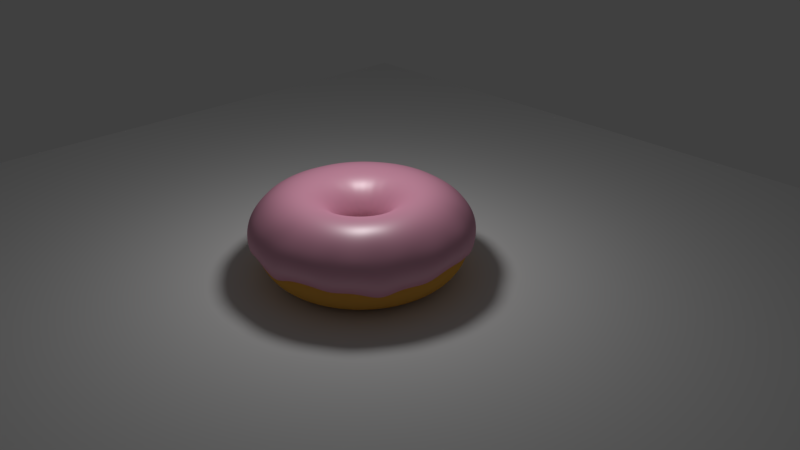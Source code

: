 # Source: donut1.blend  (saved by Blender 2.78.0; exported with 4.5.12 LTS)
import bpy
from mathutils import Matrix  # noqa: F401  (used for matrix-valued properties, if any)

bpy.ops.wm.read_factory_settings(use_empty=True)
scene = bpy.context.scene
scene.name = 'Scene'

# ---- collections
col_collection_1 = bpy.data.collections.new('Collection 1'); scene.collection.children.link(col_collection_1)

# ---- materials (node trees are filled in below, after node groups)
mat_material_001 = bpy.data.materials.new('Material.001')
mat_material_001.alpha_threshold = 0.0
mat_material_001.roughness = 0.5
mat_material_002 = bpy.data.materials.new('Material.002')
mat_material_002.alpha_threshold = 0.0
mat_material_002.roughness = 0.5

# ---- material node trees
mat_material_001.use_nodes = True; mat_material_001.node_tree.nodes.clear()
_N = mat_material_001.node_tree.nodes; _L = mat_material_001.node_tree.links
n0 = _N.new('ShaderNodeOutputMaterial'); n0.name = 'Material Output'; n0.location = (300, 300)
n1 = _N.new('ShaderNodeBsdfDiffuse'); n1.name = 'Diffuse BSDF'; n1.location = (10, 300)
n1.inputs[0].default_value = (0.8, 0.4123, 0.07411, 1.0)
n1.inputs[1].default_value = 0.412
_L.new(n1.outputs[0], n0.inputs[0])
n0.is_active_output = True
mat_material_002.use_nodes = True; mat_material_002.node_tree.nodes.clear()
_N = mat_material_002.node_tree.nodes; _L = mat_material_002.node_tree.links
n0 = _N.new('ShaderNodeOutputMaterial'); n0.name = 'Material Output'; n0.location = (435, 453)
n1 = _N.new('ShaderNodeMixShader'); n1.name = 'Mix Shader'; n1.location = (234, 458)
n1.inputs[0].default_value = 0.1374
n2 = _N.new('ShaderNodeBsdfAnisotropic'); n2.name = 'Glossy BSDF'; n2.location = (-1, 316)
n2.distribution = 'GGX'
n2.inputs[1].default_value = 0.4181
n3 = _N.new('ShaderNodeBsdfDiffuse'); n3.name = 'Diffuse BSDF'; n3.location = (0, 477)
n3.inputs[0].default_value = (0.8, 0.3413, 0.4856, 1.0)
_L.new(n2.outputs[0], n1.inputs[2])
_L.new(n3.outputs[0], n1.inputs[1])
_L.new(n1.outputs[0], n0.inputs[0])
n0.is_active_output = True

# ---- world
world_world = bpy.data.worlds.new('World'); scene.world = world_world
world_world.color = (0.05088, 0.05088, 0.05088)
world_world.use_sun_shadow = False
world_world.sun_shadow_jitter_overblur = 0.0
world_world.cycles.sampling_method = 'MANUAL'

# ---- cameras
cam_camera = bpy.data.cameras.new('Camera')
cam_camera.clip_end = 100.0
cam_camera.lens = 35.0
cam_camera.sensor_width = 32.0
cam_camera.sensor_height = 18.0
cam_camera.ortho_scale = 7.314
cam_camera.dof.focus_distance = 0.0

# ---- lights
light_lamp = bpy.data.lights.new('Lamp', 'POINT')
light_lamp.transmission_factor = 0.0
light_lamp.cutoff_distance = 30.0
light_lamp.energy = 100.0
light_lamp.shadow_buffer_clip_start = 1.001
light_lamp.shadow_soft_size = 0.318
light_lamp.shadow_maximum_resolution = 0.006
light_lamp.use_absolute_resolution = True

# ---- meshes
me_torus_001 = bpy.data.meshes.new('Torus.001')
me_torus_001.from_pydata([(1.31, -0.002892, 0.0), (1.273, -0.002892, 0.1875), (1.17, 0.002187, 0.3365), (1.008, -0.002892, 0.4527), (0.82, -0.002892, 0.49), (0.6325, -0.002892, 0.4527), (0.4735, -0.002892, 0.3465), (0.3673, -0.002892, 0.1875), (0.33, -0.002892, 6.001e-17), (0.3673, -0.002892, -0.1875), (0.4735, -0.002892, -0.3465), (0.6325, -0.002892, -0.4527), (0.82, -0.002892, -0.49), (1.008, -0.002892, -0.4527), (1.166, -0.002892, -0.3465), (1.273, -0.002892, -0.1875), (1.297, 0.1794, 0.0), (1.26, 0.1742, 0.1875), (1.155, 0.1595, 0.3465), (0.9977, 0.1373, 0.4527), (0.812, 0.1112, 0.49), (0.6263, 0.08513, 0.4527), (0.4689, 0.06301, 0.3465), (0.3637, 0.04823, 0.1875), (0.3268, 0.04303, 6.001e-17), (0.3637, 0.04823, -0.1875), (0.4689, 0.06301, -0.3465), (0.6263, 0.08513, -0.4527), (0.812, 0.1112, -0.49), (0.9977, 0.1373, -0.4527), (1.155, 0.1595, -0.3465), (1.26, 0.1742, -0.1875), (1.259, 0.3582, 0.0), (1.223, 0.3479, 0.1875), (1.121, 0.3186, 0.3465), (0.9685, 0.2748, 0.4527), (0.7882, 0.2231, 0.49), (0.608, 0.1714, 0.4527), (0.4552, 0.1276, 0.3465), (0.3531, 0.09835, 0.1875), (0.3172, 0.08807, 6.001e-17), (0.3531, 0.09835, -0.1875), (0.4552, 0.1276, -0.3465), (0.608, 0.1714, -0.4527), (0.7882, 0.2231, -0.49), (0.9685, 0.2748, -0.4527), (1.121, 0.3186, -0.3465), (1.223, 0.3479, -0.1875), (1.197, 0.5299, 0.0), (1.163, 0.5148, 0.1875), (1.066, 0.4716, 0.3465), (0.9204, 0.4069, 0.4527), (0.7491, 0.3306, 0.49), (0.5778, 0.2544, 0.4527), (0.4326, 0.1897, 0.3465), (0.3355, 0.1465, 0.1875), (0.3015, 0.1313, 6.001e-17), (0.3355, 0.1465, -0.1875), (0.4326, 0.1897, -0.3465), (0.5778, 0.2544, -0.4527), (0.7491, 0.3306, -0.49), (0.9204, 0.4069, -0.4527), (1.066, 0.4716, -0.3465), (1.163, 0.5148, -0.1875), (1.111, 0.6913, 0.0), (1.079, 0.6715, 0.1875), (0.9892, 0.6152, 0.3465), (0.8544, 0.531, 0.4527), (0.6954, 0.4316, 0.49), (0.5364, 0.3323, 0.4527), (0.4016, 0.248, 0.3465), (0.3115, 0.1917, 0.1875), (0.2799, 0.172, 6.001e-17), (0.3115, 0.1917, -0.1875), (0.4016, 0.248, -0.3465), (0.5364, 0.3323, -0.4527), (0.6954, 0.4316, -0.49), (0.8544, 0.531, -0.4527), (0.9892, 0.6152, -0.3465), (1.079, 0.6715, -0.1875), (1.004, 0.8392, 0.0), (0.9749, 0.8152, 0.1875), (0.8896, 0.7494, 0.351), (0.7718, 0.6447, 0.4527), (0.6282, 0.5242, 0.49), (0.4845, 0.4037, 0.4527), (0.3627, 0.3015, 0.3465), (0.2814, 0.2332, 0.1875), (0.2528, 0.2092, 6.001e-17), (0.2814, 0.2332, -0.1875), (0.3627, 0.3015, -0.3465), (0.4845, 0.4037, -0.4527), (0.6282, 0.5242, -0.49), (0.7718, 0.6447, -0.4527), (0.8936, 0.7469, -0.3465), (0.9749, 0.8152, -0.1875), (0.8766, 0.9706, 0.0), (0.8516, 0.9429, 0.1875), (0.7805, 0.864, 0.3465), (0.6742, 0.7458, 0.4527), (0.5487, 0.6065, 0.49), (0.4232, 0.4671, 0.4527), (0.3168, 0.349, 0.3465), (0.2458, 0.2701, 0.1875), (0.2208, 0.2423, 6.001e-17), (0.2458, 0.2701, -0.1875), (0.3168, 0.349, -0.3465), (0.4232, 0.4671, -0.4527), (0.5487, 0.6065, -0.49), (0.6742, 0.7458, -0.4527), (0.7805, 0.864, -0.3465), (0.8516, 0.9429, -0.1875), (0.7325, 1.083, 0.0), (0.7117, 1.052, 0.1875), (0.6523, 0.9642, 0.3465), (0.5634, 0.8324, 0.4527), (0.4585, 0.6769, 0.49), (0.3537, 0.5215, 0.4527), (0.2648, 0.3897, 0.3465), (0.2054, 0.3016, 0.1875), (0.1845, 0.2707, 6.001e-17), (0.2054, 0.3016, -0.1875), (0.2648, 0.3897, -0.3465), (0.3537, 0.5215, -0.4527), (0.4585, 0.6769, -0.49), (0.5634, 0.8324, -0.4527), (0.6523, 0.9642, -0.3465), (0.7117, 1.052, -0.1875), (0.5743, 1.175, 0.0), (0.5579, 1.141, 0.1875), (0.5114, 1.046, 0.3465), (0.4417, 0.9027, 0.4527), (0.3595, 0.7341, 0.49), (0.2773, 0.5656, 0.4527), (0.2076, 0.4227, 0.3465), (0.161, 0.3272, 0.1875), (0.1447, 0.2937, 6.001e-17), (0.161, 0.3272, -0.1875), (0.2076, 0.4227, -0.3465), (0.2773, 0.5656, -0.4527), (0.3595, 0.7341, -0.49), (0.4417, 0.9027, -0.4527), (0.5114, 1.046, -0.3465), (0.5579, 1.141, -0.1875), (0.4048, 1.243, 0.0), (0.3933, 1.208, 0.1875), (0.3605, 1.106, 0.3465), (0.3113, 0.9553, 0.4527), (0.2534, 0.777, 0.49), (0.1954, 0.5986, 0.4527), (0.1463, 0.4474, 0.3465), (0.1135, 0.3464, 0.1875), (0.102, 0.311, 6.001e-17), (0.1135, 0.3464, -0.1875), (0.1463, 0.4474, -0.3465), (0.1954, 0.5986, -0.4527), (0.2534, 0.777, -0.49), (0.3113, 0.9553, -0.4527), (0.3605, 1.106, -0.3465), (0.3933, 1.208, -0.1875), (0.2275, 1.287, 0.0), (0.221, 1.25, 0.1875), (0.2026, 1.146, 0.3465), (0.175, 0.9893, 0.4527), (0.1424, 0.8046, 0.49), (0.1098, 0.62, 0.4527), (0.08223, 0.4634, 0.3465), (0.06378, 0.3588, 0.1875), (0.0573, 0.3221, 6.001e-17), (0.06378, 0.3588, -0.1875), (0.08223, 0.4634, -0.3465), (0.1098, 0.62, -0.4527), (0.1424, 0.8046, -0.49), (0.175, 0.9893, -0.4527), (0.2026, 1.146, -0.3465), (0.221, 1.25, -0.1875), (0.04572, 1.306, 0.0), (0.04442, 1.269, 0.1875), (0.04071, 1.163, 0.3465), (0.03516, 1.004, 0.4527), (0.02862, 0.8166, 0.49), (0.02207, 0.6292, 0.4527), (0.01653, 0.4703, 0.3465), (0.01282, 0.3642, 0.1875), (0.01152, 0.3269, 6.001e-17), (0.01282, 0.3642, -0.1875), (0.01653, 0.4703, -0.3465), (0.02207, 0.6292, -0.4527), (0.02862, 0.8166, -0.49), (0.03516, 1.004, -0.4527), (0.04071, 1.163, -0.3465), (0.04442, 1.269, -0.1875), (-0.1369, 1.3, 0.0), (-0.133, 1.263, 0.1875), (-0.1219, 1.157, 0.3465), (-0.1053, 0.9991, 0.4527), (-0.08571, 0.8126, 0.49), (-0.06611, 0.6261, 0.4527), (-0.0495, 0.468, 0.3465), (-0.03839, 0.3624, 0.1875), (-0.03449, 0.3253, 6.001e-17), (-0.03839, 0.3624, -0.1875), (-0.0495, 0.468, -0.3465), (-0.06611, 0.6261, -0.4527), (-0.08571, 0.8126, -0.49), (-0.1053, 0.9991, -0.4527), (-0.1219, 1.157, -0.3465), (-0.133, 1.263, -0.1875), (-0.3169, 1.268, 0.0), (-0.3079, 1.232, 0.1875), (-0.2822, 1.129, 0.3465), (-0.2437, 0.9747, 0.4527), (-0.1984, 0.7928, 0.49), (-0.153, 0.6108, 0.4527), (-0.1146, 0.4566, 0.3465), (-0.08886, 0.3535, 0.1875), (-0.07983, 0.3173, 6.001e-17), (-0.08886, 0.3535, -0.1875), (-0.1146, 0.4566, -0.3465), (-0.153, 0.6108, -0.4527), (-0.1984, 0.7928, -0.49), (-0.2437, 0.9747, -0.4527), (-0.2822, 1.129, -0.3465), (-0.3079, 1.232, -0.1875), (-0.4907, 1.212, 0.0), (-0.4768, 1.177, 0.1875), (-0.437, 1.079, 0.3465), (-0.3774, 0.9313, 0.4527), (-0.3072, 0.7574, 0.49), (-0.2369, 0.5835, 0.4527), (-0.1774, 0.4361, 0.3465), (-0.1376, 0.3377, 0.1875), (-0.1236, 0.3031, 6.001e-17), (-0.1376, 0.3377, -0.1875), (-0.1774, 0.4361, -0.3465), (-0.2369, 0.5835, -0.4527), (-0.3072, 0.7574, -0.49), (-0.3774, 0.9313, -0.4527), (-0.437, 1.079, -0.3465), (-0.4768, 1.177, -0.1875), (-0.655, 1.132, 0.0), (-0.6364, 1.099, 0.1875), (-0.5832, 1.007, 0.3465), (-0.5038, 0.8696, 0.4527), (-0.41, 0.7072, 0.49), (-0.3162, 0.5449, 0.4527), (-0.2368, 0.4072, 0.3465), (-0.1836, 0.3152, 0.1875), (-0.165, 0.2829, 6.001e-17), (-0.1836, 0.3152, -0.1875), (-0.2368, 0.4072, -0.3465), (-0.3162, 0.5449, -0.4527), (-0.41, 0.7072, -0.49), (-0.5038, 0.8696, -0.4527), (-0.5832, 1.007, -0.3465), (-0.6364, 1.099, -0.1875), (-0.8065, 1.029, 0.0), (-0.7836, 1.0, 0.1875), (-0.7182, 0.9163, 0.3465), (-0.6203, 0.791, 0.4527), (-0.5048, 0.6433, 0.49), (-0.3894, 0.4955, 0.4527), (-0.2915, 0.3702, 0.3465), (-0.2261, 0.2865, 0.1875), (-0.2032, 0.2572, 6.001e-17), (-0.2261, 0.2865, -0.1875), (-0.2915, 0.3702, -0.3465), (-0.3894, 0.4955, -0.4527), (-0.5048, 0.6433, -0.49), (-0.6203, 0.791, -0.4527), (-0.7182, 0.9163, -0.3465), (-0.7836, 1.0, -0.1875), (-0.9423, 0.9071, 0.0), (-0.9155, 0.8812, 0.1875), (-0.8391, 0.8074, 0.3465), (-0.7247, 0.697, 0.4527), (-0.5899, 0.5667, 0.49), (-0.455, 0.4365, 0.4527), (-0.3406, 0.326, 0.3465), (-0.2642, 0.2523, 0.1875), (-0.2374, 0.2263, 6.001e-17), (-0.2642, 0.2523, -0.1875), (-0.3406, 0.326, -0.3465), (-0.455, 0.4365, -0.4527), (-0.5899, 0.5667, -0.49), (-0.7247, 0.697, -0.4527), (-0.8391, 0.8074, -0.3465), (-0.9155, 0.8812, -0.1875), (-1.06, 0.7671, 0.0), (-1.03, 0.7452, 0.1875), (-0.9437, 0.6827, 0.3465), (-0.8151, 0.5893, 0.4527), (-0.6634, 0.4791, 0.49), (-0.5117, 0.3689, 0.4527), (-0.3831, 0.2754, 0.3465), (-0.2972, 0.213, 0.1875), (-0.267, 0.1911, 6.001e-17), (-0.2972, 0.213, -0.1875), (-0.3831, 0.2754, -0.3465), (-0.5117, 0.3689, -0.4527), (-0.6634, 0.4791, -0.49), (-0.8151, 0.5893, -0.4527), (-0.9437, 0.6827, -0.3465), (-1.03, 0.7452, -0.1875), (-1.157, 0.6121, 0.0), (-1.124, 0.5946, 0.1875), (-1.03, 0.5447, 0.3465), (-0.8896, 0.4701, 0.4527), (-0.724, 0.3821, 0.49), (-0.5585, 0.294, 0.4527), (-0.4181, 0.2194, 0.3465), (-0.3243, 0.1695, 0.1875), (-0.2914, 0.152, 6.001e-17), (-0.3243, 0.1695, -0.1875), (-0.4181, 0.2194, -0.3465), (-0.5585, 0.294, -0.4527), (-0.724, 0.3821, -0.49), (-0.8896, 0.4701, -0.4527), (-1.03, 0.5447, -0.3465), (-1.124, 0.5946, -0.1875), (-1.231, 0.4452, 0.0), (-1.196, 0.4324, 0.1875), (-1.096, 0.3961, 0.3465), (-0.9468, 0.3417, 0.4527), (-0.7705, 0.2776, 0.49), (-0.5943, 0.2134, 0.4527), (-0.445, 0.1591, 0.3465), (-0.3451, 0.1227, 0.1875), (-0.3101, 0.11, 6.001e-17), (-0.3451, 0.1227, -0.1875), (-0.445, 0.1591, -0.3465), (-0.5943, 0.2134, -0.4527), (-0.7705, 0.2776, -0.49), (-0.9468, 0.3417, -0.4527), (-1.096, 0.3961, -0.3465), (-1.196, 0.4324, -0.1875), (-1.281, 0.2695, 0.0), (-1.245, 0.2617, 0.1875), (-1.141, 0.2396, 0.3465), (-0.9855, 0.2066, 0.4527), (-0.8021, 0.1676, 0.49), (-0.6187, 0.1286, 0.4527), (-0.4632, 0.09556, 0.3465), (-0.3593, 0.07347, 0.1875), (-0.3228, 0.06572, 6.001e-17), (-0.3593, 0.07347, -0.1875), (-0.4632, 0.09556, -0.3465), (-0.6187, 0.1286, -0.4527), (-0.8021, 0.1676, -0.49), (-0.9855, 0.2066, -0.4527), (-1.141, 0.2396, -0.3465), (-1.245, 0.2617, -0.1875), (-1.307, 0.08849, 0.0), (-1.27, 0.08589, 0.1875), (-1.164, 0.07848, 0.3465), (-1.005, 0.06739, 0.4527), (-0.818, 0.05431, 0.49), (-0.6309, 0.04123, 0.4527), (-0.4724, 0.03014, 0.3465), (-0.3664, 0.02273, 0.1875), (-0.3292, 0.02013, 6.001e-17), (-0.3664, 0.02273, -0.1875), (-0.4724, 0.03014, -0.3465), (-0.6309, 0.04123, -0.4527), (-0.818, 0.05431, -0.49), (-1.005, 0.06739, -0.4527), (-1.164, 0.07848, -0.3465), (-1.27, 0.08589, -0.1875), (-1.307, -0.09427, 0.0), (-1.27, -0.09167, 0.1875), (-1.164, -0.08426, 0.3465), (-1.005, -0.07317, 0.4527), (-0.818, -0.06009, 0.49), (-0.6309, -0.04701, 0.4527), (-0.4724, -0.03592, 0.3465), (-0.3664, -0.02851, 0.1875), (-0.3292, -0.02591, 6.001e-17), (-0.3664, -0.02851, -0.1875), (-0.4724, -0.03592, -0.3465), (-0.6309, -0.04701, -0.4527), (-0.818, -0.06009, -0.49), (-1.005, -0.07317, -0.4527), (-1.164, -0.08426, -0.3465), (-1.27, -0.09167, -0.1875), (-1.281, -0.2753, 0.0), (-1.245, -0.2675, 0.1875), (-1.141, -0.2454, 0.3465), (-0.9855, -0.2124, 0.4527), (-0.8021, -0.1734, 0.49), (-0.6187, -0.1344, 0.4527), (-0.4632, -0.1013, 0.3465), (-0.3593, -0.07926, 0.1875), (-0.3228, -0.0715, 6.001e-17), (-0.3593, -0.07926, -0.1875), (-0.4632, -0.1013, -0.3465), (-0.6187, -0.1344, -0.4527), (-0.8021, -0.1734, -0.49), (-0.9855, -0.2124, -0.4527), (-1.141, -0.2454, -0.3465), (-1.245, -0.2675, -0.1875), (-1.231, -0.4509, 0.0), (-1.196, -0.4382, 0.1875), (-1.096, -0.4019, 0.3465), (-0.9468, -0.3475, 0.4527), (-0.7705, -0.2833, 0.49), (-0.5943, -0.2192, 0.4527), (-0.445, -0.1648, 0.3465), (-0.3451, -0.1285, 0.1875), (-0.3101, -0.1158, 6.001e-17), (-0.3451, -0.1285, -0.1875), (-0.445, -0.1648, -0.3465), (-0.5943, -0.2192, -0.4527), (-0.7705, -0.2833, -0.49), (-0.9468, -0.3475, -0.4527), (-1.096, -0.4019, -0.3465), (-1.196, -0.4382, -0.1875), (-1.157, -0.6179, 0.0), (-1.124, -0.6004, 0.1875), (-1.03, -0.5505, 0.3465), (-0.8896, -0.4759, 0.4527), (-0.724, -0.3879, 0.49), (-0.5585, -0.2998, 0.4527), (-0.4181, -0.2252, 0.3465), (-0.3243, -0.1753, 0.1875), (-0.2914, -0.1578, 6.001e-17), (-0.3243, -0.1753, -0.1875), (-0.4181, -0.2252, -0.3465), (-0.5585, -0.2998, -0.4527), (-0.724, -0.3879, -0.49), (-0.8896, -0.4759, -0.4527), (-1.03, -0.5505, -0.3465), (-1.124, -0.6004, -0.1875), (-1.06, -0.7729, 0.0), (-1.03, -0.751, 0.1875), (-0.9437, -0.6885, 0.3465), (-0.8151, -0.5951, 0.4527), (-0.6634, -0.4849, 0.49), (-0.5117, -0.3747, 0.4527), (-0.3831, -0.2812, 0.3465), (-0.2972, -0.2188, 0.1875), (-0.267, -0.1969, 6.001e-17), (-0.2972, -0.2188, -0.1875), (-0.3831, -0.2812, -0.3465), (-0.5117, -0.3747, -0.4527), (-0.6634, -0.4849, -0.49), (-0.8151, -0.5951, -0.4527), (-0.9437, -0.6885, -0.3465), (-1.03, -0.751, -0.1875), (-0.9423, -0.9129, 0.0), (-0.9155, -0.887, 0.1875), (-0.8391, -0.8132, 0.3465), (-0.7247, -0.7028, 0.4527), (-0.5899, -0.5725, 0.49), (-0.455, -0.4423, 0.4527), (-0.3406, -0.3318, 0.3465), (-0.2642, -0.258, 0.1875), (-0.2374, -0.2321, 6.001e-17), (-0.2642, -0.258, -0.1875), (-0.3406, -0.3318, -0.3465), (-0.455, -0.4423, -0.4527), (-0.5899, -0.5725, -0.49), (-0.7247, -0.7028, -0.4527), (-0.8391, -0.8132, -0.3465), (-0.9155, -0.887, -0.1875), (-0.8065, -1.035, 0.0), (-0.7836, -1.006, 0.1875), (-0.7182, -0.9221, 0.3465), (-0.6203, -0.7968, 0.4527), (-0.5048, -0.6491, 0.49), (-0.3894, -0.5013, 0.4527), (-0.2915, -0.376, 0.3465), (-0.2261, -0.2923, 0.1875), (-0.2032, -0.2629, 6.001e-17), (-0.2261, -0.2923, -0.1875), (-0.2915, -0.376, -0.3465), (-0.3894, -0.5013, -0.4527), (-0.5048, -0.6491, -0.49), (-0.6203, -0.7968, -0.4527), (-0.7182, -0.9221, -0.3465), (-0.7836, -1.006, -0.1875), (-0.655, -1.137, 0.0), (-0.6364, -1.105, 0.1875), (-0.5832, -1.013, 0.3465), (-0.5038, -0.8754, 0.4527), (-0.41, -0.713, 0.49), (-0.3162, -0.5506, 0.4527), (-0.2368, -0.413, 0.3465), (-0.1836, -0.321, 0.1875), (-0.165, -0.2887, 6.001e-17), (-0.1836, -0.321, -0.1875), (-0.2368, -0.413, -0.3465), (-0.3162, -0.5506, -0.4527), (-0.41, -0.713, -0.49), (-0.5038, -0.8754, -0.4527), (-0.5832, -1.013, -0.3465), (-0.6364, -1.105, -0.1875), (-0.4907, -1.218, 0.0), (-0.4768, -1.183, 0.1875), (-0.437, -1.084, 0.3465), (-0.3774, -0.937, 0.4527), (-0.3072, -0.7632, 0.49), (-0.2369, -0.5893, 0.4527), (-0.1774, -0.4419, 0.3465), (-0.1376, -0.3434, 0.1875), (-0.1236, -0.3089, 6.001e-17), (-0.1376, -0.3434, -0.1875), (-0.1774, -0.4419, -0.3465), (-0.2369, -0.5893, -0.4527), (-0.3072, -0.7632, -0.49), (-0.3774, -0.937, -0.4527), (-0.437, -1.084, -0.3465), (-0.4768, -1.183, -0.1875), (-0.3169, -1.274, 0.0), (-0.3079, -1.238, 0.1875), (-0.2822, -1.135, 0.3465), (-0.2437, -0.9805, 0.4527), (-0.1984, -0.7985, 0.49), (-0.153, -0.6166, 0.4527), (-0.1146, -0.4623, 0.3465), (-0.08886, -0.3593, 0.1875), (-0.07983, -0.3231, 6.001e-17), (-0.08886, -0.3593, -0.1875), (-0.1146, -0.4623, -0.3465), (-0.153, -0.6166, -0.4527), (-0.1984, -0.7985, -0.49), (-0.2437, -0.9805, -0.4527), (-0.2822, -1.135, -0.3465), (-0.3079, -1.238, -0.1875), (-0.1369, -1.306, 0.0), (-0.133, -1.269, 0.1875), (-0.1219, -1.163, 0.3465), (-0.1053, -1.005, 0.4527), (-0.08571, -0.8184, 0.49), (-0.06611, -0.6319, 0.4527), (-0.0495, -0.4738, 0.3465), (-0.03839, -0.3682, 0.1875), (-0.03449, -0.3311, 6.001e-17), (-0.03839, -0.3682, -0.1875), (-0.0495, -0.4738, -0.3465), (-0.06611, -0.6319, -0.4527), (-0.08571, -0.8184, -0.49), (-0.1053, -1.005, -0.4527), (-0.1219, -1.163, -0.3465), (-0.133, -1.269, -0.1875), (0.04572, -1.312, 0.0), (0.04442, -1.275, 0.1875), (0.04071, -1.169, 0.3465), (0.03516, -1.01, 0.4527), (0.02862, -0.8224, 0.49), (0.02207, -0.635, 0.4527), (0.01653, -0.4761, 0.3465), (0.01282, -0.37, 0.1875), (0.01152, -0.3327, 6.001e-17), (0.01282, -0.37, -0.1875), (0.01653, -0.4761, -0.3465), (0.02207, -0.635, -0.4527), (0.02862, -0.8224, -0.49), (0.03516, -1.01, -0.4527), (0.04071, -1.169, -0.3465), (0.04442, -1.275, -0.1875), (0.2275, -1.293, 0.0), (0.221, -1.256, 0.1875), (0.2026, -1.152, 0.3465), (0.175, -0.9951, 0.4527), (0.1424, -0.8104, 0.49), (0.1098, -0.6258, 0.4527), (0.08223, -0.4692, 0.3465), (0.06378, -0.3646, 0.1875), (0.0573, -0.3279, 6.001e-17), (0.06378, -0.3646, -0.1875), (0.08223, -0.4692, -0.3465), (0.1098, -0.6258, -0.4527), (0.1424, -0.8104, -0.49), (0.175, -0.9951, -0.4527), (0.2026, -1.152, -0.3465), (0.221, -1.256, -0.1875), (0.4048, -1.249, 0.0), (0.3933, -1.213, 0.1875), (0.3605, -1.112, 0.3465), (0.3113, -0.9611, 0.4527), (0.2534, -0.7828, 0.49), (0.1954, -0.6044, 0.4527), (0.1463, -0.4532, 0.3465), (0.1135, -0.3522, 0.1875), (0.102, -0.3167, 6.001e-17), (0.1135, -0.3522, -0.1875), (0.1463, -0.4532, -0.3465), (0.1954, -0.6044, -0.4527), (0.2534, -0.7828, -0.49), (0.3113, -0.9611, -0.4527), (0.3605, -1.112, -0.3465), (0.3933, -1.213, -0.1875), (0.5743, -1.18, 0.0), (0.5579, -1.147, 0.1875), (0.5114, -1.051, 0.3465), (0.4417, -0.9084, 0.4527), (0.3595, -0.7399, 0.49), (0.2773, -0.5714, 0.4527), (0.2076, -0.4285, 0.3465), (0.161, -0.333, 0.1875), (0.1447, -0.2995, 6.001e-17), (0.161, -0.333, -0.1875), (0.2076, -0.4285, -0.3465), (0.2773, -0.5714, -0.4527), (0.3595, -0.7399, -0.49), (0.4417, -0.9084, -0.4527), (0.5114, -1.051, -0.3465), (0.5579, -1.147, -0.1875), (0.7325, -1.089, 0.0), (0.7117, -1.058, 0.1875), (0.6523, -0.97, 0.3465), (0.5634, -0.8382, 0.4527), (0.4585, -0.6827, 0.49), (0.3537, -0.5272, 0.4527), (0.2648, -0.3955, 0.3465), (0.2054, -0.3074, 0.1875), (0.1845, -0.2765, 6.001e-17), (0.2054, -0.3074, -0.1875), (0.2648, -0.3955, -0.3465), (0.3537, -0.5272, -0.4527), (0.4585, -0.6827, -0.49), (0.5634, -0.8382, -0.4527), (0.6523, -0.97, -0.3465), (0.7117, -1.058, -0.1875), (0.8766, -0.9764, 0.0), (0.8516, -0.9487, 0.1875), (0.7805, -0.8698, 0.3465), (0.6742, -0.7516, 0.4527), (0.5487, -0.6123, 0.49), (0.4232, -0.4729, 0.4527), (0.3168, -0.3548, 0.3465), (0.2458, -0.2758, 0.1875), (0.2208, -0.2481, 6.001e-17), (0.2458, -0.2758, -0.1875), (0.3168, -0.3548, -0.3465), (0.4232, -0.4729, -0.4527), (0.5487, -0.6123, -0.49), (0.6742, -0.7516, -0.4527), (0.7805, -0.8698, -0.3465), (0.8516, -0.9487, -0.1875), (1.004, -0.8449, 0.0), (0.9749, -0.821, 0.1875), (0.8936, -0.7527, 0.3465), (0.7718, -0.6505, 0.4527), (0.6282, -0.53, 0.49), (0.4845, -0.4094, 0.4527), (0.3627, -0.3073, 0.3465), (0.2814, -0.239, 0.1875), (0.2528, -0.215, 6.001e-17), (0.2814, -0.239, -0.1875), (0.3627, -0.3073, -0.3465), (0.4845, -0.4094, -0.4527), (0.6282, -0.53, -0.49), (0.7718, -0.6505, -0.4527), (0.8936, -0.7527, -0.3465), (0.9749, -0.821, -0.1875), (1.111, -0.6971, 0.0), (1.079, -0.6773, 0.1875), (0.9892, -0.621, 0.3465), (0.8544, -0.5368, 0.4527), (0.6954, -0.4374, 0.49), (0.5364, -0.3381, 0.4527), (0.4016, -0.2538, 0.3465), (0.3115, -0.1975, 0.1875), (0.2799, -0.1778, 6.001e-17), (0.3115, -0.1975, -0.1875), (0.4016, -0.2538, -0.3465), (0.5364, -0.3381, -0.4527), (0.6954, -0.4374, -0.49), (0.8544, -0.5368, -0.4527), (0.9892, -0.621, -0.3465), (1.079, -0.6773, -0.1875), (1.197, -0.5357, 0.0), (1.163, -0.5205, 0.1875), (1.066, -0.4773, 0.3465), (0.9204, -0.4127, 0.4527), (0.7491, -0.3364, 0.49), (0.5778, -0.2601, 0.4527), (0.4326, -0.1955, 0.3465), (0.3355, -0.1523, 0.1875), (0.3015, -0.1371, 6.001e-17), (0.3355, -0.1523, -0.1875), (0.4326, -0.1955, -0.3465), (0.5778, -0.2601, -0.4527), (0.7491, -0.3364, -0.49), (0.9204, -0.4127, -0.4527), (1.066, -0.4773, -0.3465), (1.163, -0.5205, -0.1875), (1.259, -0.364, 0.0), (1.223, -0.3537, 0.1875), (1.121, -0.3244, 0.3465), (0.9685, -0.2806, 0.4527), (0.7882, -0.2289, 0.49), (0.608, -0.1772, 0.4527), (0.4552, -0.1334, 0.3465), (0.3531, -0.1041, 0.1875), (0.3172, -0.09385, 6.001e-17), (0.3531, -0.1041, -0.1875), (0.4552, -0.1334, -0.3465), (0.608, -0.1772, -0.4527), (0.7882, -0.2289, -0.49), (0.9685, -0.2806, -0.4527), (1.121, -0.3244, -0.3465), (1.223, -0.3537, -0.1875), (1.297, -0.1852, 0.0), (1.26, -0.18, 0.1875), (1.155, -0.1652, 0.3465), (0.9977, -0.1431, 0.4527), (0.812, -0.117, 0.49), (0.6263, -0.09092, 0.4527), (0.4689, -0.06879, 0.3465), (0.3637, -0.05401, 0.1875), (0.3268, -0.04882, 6.001e-17), (0.3637, -0.05401, -0.1875), (0.4689, -0.06879, -0.3465), (0.6263, -0.09092, -0.4527), (0.812, -0.117, -0.49), (0.9977, -0.1431, -0.4527), (1.155, -0.1652, -0.3465), (1.26, -0.18, -0.1875)], [], [(0, 16, 17, 1), (1, 17, 18, 2), (2, 18, 19, 3), (3, 19, 20, 4), (4, 20, 21, 5), (5, 21, 22, 6), (6, 22, 23, 7), (7, 23, 24, 8), (8, 24, 25, 9), (9, 25, 26, 10), (10, 26, 27, 11), (11, 27, 28, 12), (12, 28, 29, 13), (13, 29, 30, 14), (14, 30, 31, 15), (0, 15, 31, 16), (16, 32, 33, 17), (17, 33, 34, 18), (18, 34, 35, 19), (19, 35, 36, 20), (20, 36, 37, 21), (21, 37, 38, 22), (22, 38, 39, 23), (23, 39, 40, 24), (24, 40, 41, 25), (25, 41, 42, 26), (26, 42, 43, 27), (27, 43, 44, 28), (28, 44, 45, 29), (29, 45, 46, 30), (30, 46, 47, 31), (31, 47, 32, 16), (32, 48, 49, 33), (33, 49, 50, 34), (34, 50, 51, 35), (35, 51, 52, 36), (36, 52, 53, 37), (37, 53, 54, 38), (38, 54, 55, 39), (39, 55, 56, 40), (40, 56, 57, 41), (41, 57, 58, 42), (42, 58, 59, 43), (43, 59, 60, 44), (44, 60, 61, 45), (45, 61, 62, 46), (46, 62, 63, 47), (47, 63, 48, 32), (48, 64, 65, 49), (49, 65, 66, 50), (50, 66, 67, 51), (51, 67, 68, 52), (52, 68, 69, 53), (53, 69, 70, 54), (54, 70, 71, 55), (55, 71, 72, 56), (56, 72, 73, 57), (57, 73, 74, 58), (58, 74, 75, 59), (59, 75, 76, 60), (60, 76, 77, 61), (61, 77, 78, 62), (62, 78, 79, 63), (63, 79, 64, 48), (64, 80, 81, 65), (65, 81, 82, 66), (66, 82, 83, 67), (67, 83, 84, 68), (68, 84, 85, 69), (69, 85, 86, 70), (70, 86, 87, 71), (71, 87, 88, 72), (72, 88, 89, 73), (73, 89, 90, 74), (74, 90, 91, 75), (75, 91, 92, 76), (76, 92, 93, 77), (77, 93, 94, 78), (78, 94, 95, 79), (79, 95, 80, 64), (80, 96, 97, 81), (81, 97, 98, 82), (82, 98, 99, 83), (83, 99, 100, 84), (84, 100, 101, 85), (85, 101, 102, 86), (86, 102, 103, 87), (87, 103, 104, 88), (88, 104, 105, 89), (89, 105, 106, 90), (90, 106, 107, 91), (91, 107, 108, 92), (92, 108, 109, 93), (93, 109, 110, 94), (94, 110, 111, 95), (95, 111, 96, 80), (96, 112, 113, 97), (97, 113, 114, 98), (98, 114, 115, 99), (99, 115, 116, 100), (100, 116, 117, 101), (101, 117, 118, 102), (102, 118, 119, 103), (103, 119, 120, 104), (104, 120, 121, 105), (105, 121, 122, 106), (106, 122, 123, 107), (107, 123, 124, 108), (108, 124, 125, 109), (109, 125, 126, 110), (110, 126, 127, 111), (111, 127, 112, 96), (112, 128, 129, 113), (113, 129, 130, 114), (114, 130, 131, 115), (115, 131, 132, 116), (116, 132, 133, 117), (117, 133, 134, 118), (118, 134, 135, 119), (119, 135, 136, 120), (120, 136, 137, 121), (121, 137, 138, 122), (122, 138, 139, 123), (123, 139, 140, 124), (124, 140, 141, 125), (125, 141, 142, 126), (126, 142, 143, 127), (127, 143, 128, 112), (128, 144, 145, 129), (129, 145, 146, 130), (130, 146, 147, 131), (131, 147, 148, 132), (132, 148, 149, 133), (133, 149, 150, 134), (134, 150, 151, 135), (135, 151, 152, 136), (136, 152, 153, 137), (137, 153, 154, 138), (138, 154, 155, 139), (139, 155, 156, 140), (140, 156, 157, 141), (141, 157, 158, 142), (142, 158, 159, 143), (143, 159, 144, 128), (144, 160, 161, 145), (145, 161, 162, 146), (146, 162, 163, 147), (147, 163, 164, 148), (148, 164, 165, 149), (149, 165, 166, 150), (150, 166, 167, 151), (151, 167, 168, 152), (152, 168, 169, 153), (153, 169, 170, 154), (154, 170, 171, 155), (155, 171, 172, 156), (156, 172, 173, 157), (157, 173, 174, 158), (158, 174, 175, 159), (159, 175, 160, 144), (160, 176, 177, 161), (161, 177, 178, 162), (162, 178, 179, 163), (163, 179, 180, 164), (164, 180, 181, 165), (165, 181, 182, 166), (166, 182, 183, 167), (167, 183, 184, 168), (168, 184, 185, 169), (169, 185, 186, 170), (170, 186, 187, 171), (171, 187, 188, 172), (172, 188, 189, 173), (173, 189, 190, 174), (174, 190, 191, 175), (175, 191, 176, 160), (176, 192, 193, 177), (177, 193, 194, 178), (178, 194, 195, 179), (179, 195, 196, 180), (180, 196, 197, 181), (181, 197, 198, 182), (182, 198, 199, 183), (183, 199, 200, 184), (184, 200, 201, 185), (185, 201, 202, 186), (186, 202, 203, 187), (187, 203, 204, 188), (188, 204, 205, 189), (189, 205, 206, 190), (190, 206, 207, 191), (191, 207, 192, 176), (192, 208, 209, 193), (193, 209, 210, 194), (194, 210, 211, 195), (195, 211, 212, 196), (196, 212, 213, 197), (197, 213, 214, 198), (198, 214, 215, 199), (199, 215, 216, 200), (200, 216, 217, 201), (201, 217, 218, 202), (202, 218, 219, 203), (203, 219, 220, 204), (204, 220, 221, 205), (205, 221, 222, 206), (206, 222, 223, 207), (207, 223, 208, 192), (208, 224, 225, 209), (209, 225, 226, 210), (210, 226, 227, 211), (211, 227, 228, 212), (212, 228, 229, 213), (213, 229, 230, 214), (214, 230, 231, 215), (215, 231, 232, 216), (216, 232, 233, 217), (217, 233, 234, 218), (218, 234, 235, 219), (219, 235, 236, 220), (220, 236, 237, 221), (221, 237, 238, 222), (222, 238, 239, 223), (223, 239, 224, 208), (224, 240, 241, 225), (225, 241, 242, 226), (226, 242, 243, 227), (227, 243, 244, 228), (228, 244, 245, 229), (229, 245, 246, 230), (230, 246, 247, 231), (231, 247, 248, 232), (232, 248, 249, 233), (233, 249, 250, 234), (234, 250, 251, 235), (235, 251, 252, 236), (236, 252, 253, 237), (237, 253, 254, 238), (238, 254, 255, 239), (239, 255, 240, 224), (240, 256, 257, 241), (241, 257, 258, 242), (242, 258, 259, 243), (243, 259, 260, 244), (244, 260, 261, 245), (245, 261, 262, 246), (246, 262, 263, 247), (247, 263, 264, 248), (248, 264, 265, 249), (249, 265, 266, 250), (250, 266, 267, 251), (251, 267, 268, 252), (252, 268, 269, 253), (253, 269, 270, 254), (254, 270, 271, 255), (255, 271, 256, 240), (256, 272, 273, 257), (257, 273, 274, 258), (258, 274, 275, 259), (259, 275, 276, 260), (260, 276, 277, 261), (261, 277, 278, 262), (262, 278, 279, 263), (263, 279, 280, 264), (264, 280, 281, 265), (265, 281, 282, 266), (266, 282, 283, 267), (267, 283, 284, 268), (268, 284, 285, 269), (269, 285, 286, 270), (270, 286, 287, 271), (271, 287, 272, 256), (272, 288, 289, 273), (273, 289, 290, 274), (274, 290, 291, 275), (275, 291, 292, 276), (276, 292, 293, 277), (277, 293, 294, 278), (278, 294, 295, 279), (279, 295, 296, 280), (280, 296, 297, 281), (281, 297, 298, 282), (282, 298, 299, 283), (283, 299, 300, 284), (284, 300, 301, 285), (285, 301, 302, 286), (286, 302, 303, 287), (287, 303, 288, 272), (288, 304, 305, 289), (289, 305, 306, 290), (290, 306, 307, 291), (291, 307, 308, 292), (292, 308, 309, 293), (293, 309, 310, 294), (294, 310, 311, 295), (295, 311, 312, 296), (296, 312, 313, 297), (297, 313, 314, 298), (298, 314, 315, 299), (299, 315, 316, 300), (300, 316, 317, 301), (301, 317, 318, 302), (302, 318, 319, 303), (303, 319, 304, 288), (304, 320, 321, 305), (305, 321, 322, 306), (306, 322, 323, 307), (307, 323, 324, 308), (308, 324, 325, 309), (309, 325, 326, 310), (310, 326, 327, 311), (311, 327, 328, 312), (312, 328, 329, 313), (313, 329, 330, 314), (314, 330, 331, 315), (315, 331, 332, 316), (316, 332, 333, 317), (317, 333, 334, 318), (318, 334, 335, 319), (319, 335, 320, 304), (320, 336, 337, 321), (321, 337, 338, 322), (322, 338, 339, 323), (323, 339, 340, 324), (324, 340, 341, 325), (325, 341, 342, 326), (326, 342, 343, 327), (327, 343, 344, 328), (328, 344, 345, 329), (329, 345, 346, 330), (330, 346, 347, 331), (331, 347, 348, 332), (332, 348, 349, 333), (333, 349, 350, 334), (334, 350, 351, 335), (335, 351, 336, 320), (336, 352, 353, 337), (337, 353, 354, 338), (338, 354, 355, 339), (339, 355, 356, 340), (340, 356, 357, 341), (341, 357, 358, 342), (342, 358, 359, 343), (343, 359, 360, 344), (344, 360, 361, 345), (345, 361, 362, 346), (346, 362, 363, 347), (347, 363, 364, 348), (348, 364, 365, 349), (349, 365, 366, 350), (350, 366, 367, 351), (351, 367, 352, 336), (352, 368, 369, 353), (353, 369, 370, 354), (354, 370, 371, 355), (355, 371, 372, 356), (356, 372, 373, 357), (357, 373, 374, 358), (358, 374, 375, 359), (359, 375, 376, 360), (360, 376, 377, 361), (361, 377, 378, 362), (362, 378, 379, 363), (363, 379, 380, 364), (364, 380, 381, 365), (365, 381, 382, 366), (366, 382, 383, 367), (367, 383, 368, 352), (368, 384, 385, 369), (369, 385, 386, 370), (370, 386, 387, 371), (371, 387, 388, 372), (372, 388, 389, 373), (373, 389, 390, 374), (374, 390, 391, 375), (375, 391, 392, 376), (376, 392, 393, 377), (377, 393, 394, 378), (378, 394, 395, 379), (379, 395, 396, 380), (380, 396, 397, 381), (381, 397, 398, 382), (382, 398, 399, 383), (383, 399, 384, 368), (384, 400, 401, 385), (385, 401, 402, 386), (386, 402, 403, 387), (387, 403, 404, 388), (388, 404, 405, 389), (389, 405, 406, 390), (390, 406, 407, 391), (391, 407, 408, 392), (392, 408, 409, 393), (393, 409, 410, 394), (394, 410, 411, 395), (395, 411, 412, 396), (396, 412, 413, 397), (397, 413, 414, 398), (398, 414, 415, 399), (399, 415, 400, 384), (400, 416, 417, 401), (401, 417, 418, 402), (402, 418, 419, 403), (403, 419, 420, 404), (404, 420, 421, 405), (405, 421, 422, 406), (406, 422, 423, 407), (407, 423, 424, 408), (408, 424, 425, 409), (409, 425, 426, 410), (410, 426, 427, 411), (411, 427, 428, 412), (412, 428, 429, 413), (413, 429, 430, 414), (414, 430, 431, 415), (415, 431, 416, 400), (416, 432, 433, 417), (417, 433, 434, 418), (418, 434, 435, 419), (419, 435, 436, 420), (420, 436, 437, 421), (421, 437, 438, 422), (422, 438, 439, 423), (423, 439, 440, 424), (424, 440, 441, 425), (425, 441, 442, 426), (426, 442, 443, 427), (427, 443, 444, 428), (428, 444, 445, 429), (429, 445, 446, 430), (430, 446, 447, 431), (431, 447, 432, 416), (432, 448, 449, 433), (433, 449, 450, 434), (434, 450, 451, 435), (435, 451, 452, 436), (436, 452, 453, 437), (437, 453, 454, 438), (438, 454, 455, 439), (439, 455, 456, 440), (440, 456, 457, 441), (441, 457, 458, 442), (442, 458, 459, 443), (443, 459, 460, 444), (444, 460, 461, 445), (445, 461, 462, 446), (446, 462, 463, 447), (447, 463, 448, 432), (448, 464, 465, 449), (449, 465, 466, 450), (450, 466, 467, 451), (451, 467, 468, 452), (452, 468, 469, 453), (453, 469, 470, 454), (454, 470, 471, 455), (455, 471, 472, 456), (456, 472, 473, 457), (457, 473, 474, 458), (458, 474, 475, 459), (459, 475, 476, 460), (460, 476, 477, 461), (461, 477, 478, 462), (462, 478, 479, 463), (463, 479, 464, 448), (464, 480, 481, 465), (465, 481, 482, 466), (466, 482, 483, 467), (467, 483, 484, 468), (468, 484, 485, 469), (469, 485, 486, 470), (470, 486, 487, 471), (471, 487, 488, 472), (472, 488, 489, 473), (473, 489, 490, 474), (474, 490, 491, 475), (475, 491, 492, 476), (476, 492, 493, 477), (477, 493, 494, 478), (478, 494, 495, 479), (479, 495, 480, 464), (480, 496, 497, 481), (481, 497, 498, 482), (482, 498, 499, 483), (483, 499, 500, 484), (484, 500, 501, 485), (485, 501, 502, 486), (486, 502, 503, 487), (487, 503, 504, 488), (488, 504, 505, 489), (489, 505, 506, 490), (490, 506, 507, 491), (491, 507, 508, 492), (492, 508, 509, 493), (493, 509, 510, 494), (494, 510, 511, 495), (495, 511, 496, 480), (496, 512, 513, 497), (497, 513, 514, 498), (498, 514, 515, 499), (499, 515, 516, 500), (500, 516, 517, 501), (501, 517, 518, 502), (502, 518, 519, 503), (503, 519, 520, 504), (504, 520, 521, 505), (505, 521, 522, 506), (506, 522, 523, 507), (507, 523, 524, 508), (508, 524, 525, 509), (509, 525, 526, 510), (510, 526, 527, 511), (511, 527, 512, 496), (512, 528, 529, 513), (513, 529, 530, 514), (514, 530, 531, 515), (515, 531, 532, 516), (516, 532, 533, 517), (517, 533, 534, 518), (518, 534, 535, 519), (519, 535, 536, 520), (520, 536, 537, 521), (521, 537, 538, 522), (522, 538, 539, 523), (523, 539, 540, 524), (524, 540, 541, 525), (525, 541, 542, 526), (526, 542, 543, 527), (527, 543, 528, 512), (528, 544, 545, 529), (529, 545, 546, 530), (530, 546, 547, 531), (531, 547, 548, 532), (532, 548, 549, 533), (533, 549, 550, 534), (534, 550, 551, 535), (535, 551, 552, 536), (536, 552, 553, 537), (537, 553, 554, 538), (538, 554, 555, 539), (539, 555, 556, 540), (540, 556, 557, 541), (541, 557, 558, 542), (542, 558, 559, 543), (543, 559, 544, 528), (544, 560, 561, 545), (545, 561, 562, 546), (546, 562, 563, 547), (547, 563, 564, 548), (548, 564, 565, 549), (549, 565, 566, 550), (550, 566, 567, 551), (551, 567, 568, 552), (552, 568, 569, 553), (553, 569, 570, 554), (554, 570, 571, 555), (555, 571, 572, 556), (556, 572, 573, 557), (557, 573, 574, 558), (558, 574, 575, 559), (559, 575, 560, 544), (560, 576, 577, 561), (561, 577, 578, 562), (562, 578, 579, 563), (563, 579, 580, 564), (564, 580, 581, 565), (565, 581, 582, 566), (566, 582, 583, 567), (567, 583, 584, 568), (568, 584, 585, 569), (569, 585, 586, 570), (570, 586, 587, 571), (571, 587, 588, 572), (572, 588, 589, 573), (573, 589, 590, 574), (574, 590, 591, 575), (575, 591, 576, 560), (576, 592, 593, 577), (577, 593, 594, 578), (578, 594, 595, 579), (579, 595, 596, 580), (580, 596, 597, 581), (581, 597, 598, 582), (582, 598, 599, 583), (583, 599, 600, 584), (584, 600, 601, 585), (585, 601, 602, 586), (586, 602, 603, 587), (587, 603, 604, 588), (588, 604, 605, 589), (589, 605, 606, 590), (590, 606, 607, 591), (591, 607, 592, 576), (592, 608, 609, 593), (593, 609, 610, 594), (594, 610, 611, 595), (595, 611, 612, 596), (596, 612, 613, 597), (597, 613, 614, 598), (598, 614, 615, 599), (599, 615, 616, 600), (600, 616, 617, 601), (601, 617, 618, 602), (602, 618, 619, 603), (603, 619, 620, 604), (604, 620, 621, 605), (605, 621, 622, 606), (606, 622, 623, 607), (607, 623, 608, 592), (608, 624, 625, 609), (609, 625, 626, 610), (610, 626, 627, 611), (611, 627, 628, 612), (612, 628, 629, 613), (613, 629, 630, 614), (614, 630, 631, 615), (615, 631, 632, 616), (616, 632, 633, 617), (617, 633, 634, 618), (618, 634, 635, 619), (619, 635, 636, 620), (620, 636, 637, 621), (621, 637, 638, 622), (622, 638, 639, 623), (623, 639, 624, 608), (624, 640, 641, 625), (625, 641, 642, 626), (626, 642, 643, 627), (627, 643, 644, 628), (628, 644, 645, 629), (629, 645, 646, 630), (630, 646, 647, 631), (631, 647, 648, 632), (632, 648, 649, 633), (633, 649, 650, 634), (634, 650, 651, 635), (635, 651, 652, 636), (636, 652, 653, 637), (637, 653, 654, 638), (638, 654, 655, 639), (639, 655, 640, 624), (640, 656, 657, 641), (641, 657, 658, 642), (642, 658, 659, 643), (643, 659, 660, 644), (644, 660, 661, 645), (645, 661, 662, 646), (646, 662, 663, 647), (647, 663, 664, 648), (648, 664, 665, 649), (649, 665, 666, 650), (650, 666, 667, 651), (651, 667, 668, 652), (652, 668, 669, 653), (653, 669, 670, 654), (654, 670, 671, 655), (655, 671, 656, 640), (656, 672, 673, 657), (657, 673, 674, 658), (658, 674, 675, 659), (659, 675, 676, 660), (660, 676, 677, 661), (661, 677, 678, 662), (662, 678, 679, 663), (663, 679, 680, 664), (664, 680, 681, 665), (665, 681, 682, 666), (666, 682, 683, 667), (667, 683, 684, 668), (668, 684, 685, 669), (669, 685, 686, 670), (670, 686, 687, 671), (671, 687, 672, 656), (672, 688, 689, 673), (673, 689, 690, 674), (674, 690, 691, 675), (675, 691, 692, 676), (676, 692, 693, 677), (677, 693, 694, 678), (678, 694, 695, 679), (679, 695, 696, 680), (680, 696, 697, 681), (681, 697, 698, 682), (682, 698, 699, 683), (683, 699, 700, 684), (684, 700, 701, 685), (685, 701, 702, 686), (686, 702, 703, 687), (687, 703, 688, 672), (688, 704, 705, 689), (689, 705, 706, 690), (690, 706, 707, 691), (691, 707, 708, 692), (692, 708, 709, 693), (693, 709, 710, 694), (694, 710, 711, 695), (695, 711, 712, 696), (696, 712, 713, 697), (697, 713, 714, 698), (698, 714, 715, 699), (699, 715, 716, 700), (700, 716, 717, 701), (701, 717, 718, 702), (702, 718, 719, 703), (703, 719, 704, 688), (704, 0, 1, 705), (705, 1, 2, 706), (706, 2, 3, 707), (707, 3, 4, 708), (708, 4, 5, 709), (709, 5, 6, 710), (710, 6, 7, 711), (711, 7, 8, 712), (712, 8, 9, 713), (713, 9, 10, 714), (714, 10, 11, 715), (715, 11, 12, 716), (716, 12, 13, 717), (717, 13, 14, 718), (718, 14, 15, 719), (719, 15, 0, 704)])
me_torus_001.polygons.foreach_set('use_smooth', [True] * 720)
me_torus_001.materials.append(mat_material_001)
me_torus_001.use_remesh_preserve_volume = False
me_torus_001.use_remesh_preserve_attributes = False
me_torus_001.use_mirror_vertex_groups = False
me_torus_001.update()
me_torus = bpy.data.meshes.new('Torus')
me_torus.from_pydata([(1.261, -0.002892, 0.5044), (1.315, -0.002892, 0.6864), (1.176, 0.002214, 0.8427), (1.008, -0.002892, 0.9592), (0.82, -0.002892, 0.9965), (0.6325, -0.002892, 0.9592), (0.4735, -0.002892, 0.8595), (0.3673, -0.002892, 0.7076), (0.3612, -0.002754, 0.5113), (1.248, 0.1725, 0.522), (1.288, 0.1781, 0.6921), (1.159, 0.16, 0.858), (0.9977, 0.1373, 0.9592), (0.812, 0.1112, 0.9965), (0.6263, 0.08513, 0.9592), (0.4689, 0.06301, 0.8551), (0.3637, 0.04823, 0.707), (0.3566, 0.04877, 0.5358), (1.212, 0.3445, 0.4924), (1.262, 0.3589, 0.7003), (1.122, 0.3187, 0.8548), (0.9685, 0.2748, 0.9592), (0.7882, 0.2231, 0.9965), (0.608, 0.1714, 0.9592), (0.4552, 0.1276, 0.8582), (0.353, 0.09846, 0.6964), (0.3461, 0.09802, 0.5147), (1.152, 0.5098, 0.477), (1.196, 0.5295, 0.6867), (1.066, 0.4719, 0.8519), (0.9204, 0.4069, 0.9592), (0.7491, 0.3306, 0.9965), (0.5778, 0.2544, 0.9592), (0.4326, 0.1897, 0.8552), (0.3355, 0.1466, 0.7056), (0.3292, 0.1451, 0.505), (1.069, 0.6651, 0.4053), (1.107, 0.6886, 0.6448), (0.9916, 0.6168, 0.8384), (0.8544, 0.531, 0.9592), (0.6954, 0.4316, 0.9965), (0.5364, 0.3323, 0.9592), (0.4016, 0.248, 0.8549), (0.311, 0.1923, 0.697), (0.3064, 0.1887, 0.5255), (0.9656, 0.8073, 0.4811), (1.007, 0.8417, 0.6581), (0.8936, 0.7528, 0.8547), (0.7718, 0.6447, 0.9592), (0.6282, 0.5242, 0.9965), (0.4845, 0.4037, 0.9592), (0.3627, 0.3015, 0.854), (0.281, 0.2336, 0.6938), (0.2734, 0.2331, 0.5013), (0.8434, 0.9338, 0.4891), (0.8797, 0.9741, 0.6893), (0.7815, 0.865, 0.8533), (0.6742, 0.7458, 0.9592), (0.5487, 0.6065, 0.9965), (0.4232, 0.4671, 0.9592), (0.3164, 0.3494, 0.8518), (0.2443, 0.2717, 0.6942), (0.2379, 0.2699, 0.5067), (0.7049, 1.042, 0.5112), (0.7303, 1.08, 0.6969), (0.6555, 0.9689, 0.8552), (0.5634, 0.8324, 0.9592), (0.4585, 0.6769, 0.9965), (0.3537, 0.5215, 0.9592), (0.2638, 0.3908, 0.8501), (0.2028, 0.3044, 0.6912), (0.199, 0.3, 0.5057), (0.5526, 1.13, 0.5238), (0.5705, 1.167, 0.6949), (0.5122, 1.047, 0.8543), (0.4417, 0.9027, 0.9592), (0.3595, 0.7341, 0.9965), (0.2773, 0.5656, 0.9592), (0.207, 0.4234, 0.8512), (0.1589, 0.3296, 0.6882), (0.1582, 0.3221, 0.5065), (0.3895, 1.196, 0.5024), (0.4069, 1.25, 0.6988), (0.3621, 1.111, 0.8546), (0.3113, 0.9553, 0.9592), (0.2534, 0.777, 0.9965), (0.1954, 0.5986, 0.9592), (0.1461, 0.4476, 0.8524), (0.1124, 0.3477, 0.6897), (0.1051, 0.3478, 0.4916), (0.2189, 1.238, 0.4669), (0.229, 1.296, 0.6584), (0.2032, 1.15, 0.8473), (0.175, 0.9893, 0.9592), (0.1424, 0.8046, 0.9965), (0.1098, 0.62, 0.9592), (0.08107, 0.4647, 0.8497), (0.06082, 0.3621, 0.6819), (0.05911, 0.3569, 0.4869), (0.04399, 1.257, 0.3075), (0.04558, 1.302, 0.619), (0.04089, 1.168, 0.8431), (0.03516, 1.004, 0.9592), (0.02862, 0.8166, 0.9965), (0.02207, 0.6292, 0.9592), (0.0156, 0.4713, 0.85), (0.01135, 0.3658, 0.6868), (0.01095, 0.36, 0.4975), (-0.1318, 1.251, 0.4186), (-0.1371, 1.301, 0.6766), (-0.1225, 1.163, 0.8527), (-0.1053, 0.9991, 0.9592), (-0.08571, 0.8126, 0.9965), (-0.06611, 0.6261, 0.9592), (-0.0502, 0.4688, 0.8505), (-0.03974, 0.3639, 0.6813), (-0.04094, 0.3599, 0.4876), (-0.3049, 1.22, 0.4735), (-0.3176, 1.271, 0.6896), (-0.283, 1.132, 0.854), (-0.2437, 0.9747, 0.9592), (-0.1984, 0.7928, 0.9965), (-0.153, 0.6108, 0.9592), (-0.1146, 0.4566, 0.8478), (-0.0895, 0.3542, 0.6914), (-0.08903, 0.3495, 0.4964), (-0.4722, 1.166, 0.5045), (-0.4942, 1.22, 0.6951), (-0.4379, 1.081, 0.8537), (-0.3774, 0.9313, 0.9592), (-0.3072, 0.7574, 0.9965), (-0.2369, 0.5835, 0.9592), (-0.1774, 0.4361, 0.8525), (-0.1388, 0.3389, 0.6861), (-0.1383, 0.3353, 0.4868), (-0.6303, 1.089, 0.4999), (-0.6538, 1.13, 0.6838), (-0.5849, 1.01, 0.8513), (-0.5038, 0.8696, 0.9592), (-0.41, 0.7072, 0.9965), (-0.3162, 0.5449, 0.9592), (-0.2368, 0.4072, 0.8482), (-0.1839, 0.3155, 0.6936), (-0.1828, 0.3124, 0.4852), (-0.776, 0.9904, 0.4521), (-0.8021, 1.024, 0.6811), (-0.7191, 0.9175, 0.8465), (-0.6203, 0.791, 0.9592), (-0.5048, 0.6433, 0.9965), (-0.3894, 0.4955, 0.9592), (-0.2915, 0.3702, 0.8512), (-0.2264, 0.2868, 0.6964), (-0.2245, 0.284, 0.5117), (-0.9067, 0.8727, 0.491), (-0.9489, 0.9134, 0.6858), (-0.8432, 0.8113, 0.8544), (-0.7247, 0.697, 0.9592), (-0.5899, 0.5667, 0.9965), (-0.455, 0.4365, 0.9592), (-0.3406, 0.326, 0.8503), (-0.2642, 0.2523, 0.6942), (-0.2598, 0.248, 0.5058), (-1.02, 0.738, 0.4976), (-1.058, 0.7661, 0.6931), (-0.9438, 0.6828, 0.853), (-0.8151, 0.5893, 0.9592), (-0.6634, 0.4791, 0.9965), (-0.5117, 0.3689, 0.9592), (-0.3831, 0.2754, 0.8551), (-0.2972, 0.213, 0.6923), (-0.2933, 0.2106, 0.4957), (-1.113, 0.5889, 0.4716), (-1.158, 0.6126, 0.6871), (-1.033, 0.5463, 0.854), (-0.8896, 0.4701, 0.9592), (-0.724, 0.3821, 0.9965), (-0.5585, 0.294, 0.9592), (-0.4181, 0.2194, 0.8526), (-0.3243, 0.1695, 0.6942), (-0.3188, 0.1665, 0.5243), (-1.184, 0.4282, 0.4747), (-1.238, 0.4477, 0.6639), (-1.099, 0.397, 0.8461), (-0.9468, 0.3417, 0.9592), (-0.7705, 0.2776, 0.9965), (-0.5943, 0.2134, 0.9592), (-0.445, 0.1591, 0.8543), (-0.3451, 0.1227, 0.7021), (-0.3393, 0.1205, 0.5288), (-1.233, 0.2592, 0.3703), (-1.28, 0.2691, 0.6908), (-1.141, 0.2397, 0.8318), (-0.9855, 0.2066, 0.9592), (-0.8021, 0.1676, 0.9965), (-0.6187, 0.1286, 0.9592), (-0.4632, 0.09556, 0.8584), (-0.3593, 0.07347, 0.6931), (-0.3531, 0.07197, 0.5081), (-1.257, 0.08504, 0.4494), (-1.312, 0.08885, 0.653), (-1.169, 0.07885, 0.8449), (-1.005, 0.06739, 0.9592), (-0.818, 0.05431, 0.9965), (-0.6309, 0.04123, 0.9592), (-0.4724, 0.03014, 0.8553), (-0.3664, 0.02273, 0.6946), (-0.3602, 0.02211, 0.5184), (-1.257, -0.09082, 0.4813), (-1.303, -0.094, 0.6896), (-1.165, -0.08439, 0.8535), (-1.005, -0.07317, 0.9592), (-0.818, -0.06009, 0.9965), (-0.6309, -0.04701, 0.9592), (-0.4724, -0.03592, 0.8553), (-0.3664, -0.02851, 0.7), (-0.3606, -0.02795, 0.5186), (-1.233, -0.265, 0.5046), (-1.279, -0.2748, 0.6951), (-1.142, -0.2456, 0.8532), (-0.9855, -0.2124, 0.9592), (-0.8021, -0.1734, 0.9965), (-0.6187, -0.1344, 0.9592), (-0.4632, -0.1013, 0.854), (-0.3593, -0.07926, 0.7013), (-0.3535, -0.07791, 0.5096), (-1.184, -0.434, 0.5011), (-1.229, -0.4503, 0.6902), (-1.098, -0.4024, 0.8534), (-0.9468, -0.3475, 0.9592), (-0.7705, -0.2833, 0.9965), (-0.5943, -0.2192, 0.9592), (-0.445, -0.1648, 0.8529), (-0.3451, -0.1285, 0.6975), (-0.3419, -0.1244, 0.5147), (-1.113, -0.5947, 0.4858), (-1.151, -0.6147, 0.6633), (-1.031, -0.5509, 0.8522), (-0.8896, -0.4759, 0.9592), (-0.724, -0.3879, 0.9965), (-0.5585, -0.2998, 0.9592), (-0.4181, -0.2252, 0.8529), (-0.3251, -0.1746, 0.6923), (-0.3225, -0.1695, 0.5009), (-1.02, -0.7438, 0.4418), (-1.061, -0.7734, 0.6674), (-0.9476, -0.6914, 0.8432), (-0.8151, -0.5951, 0.9592), (-0.6634, -0.4849, 0.9965), (-0.5117, -0.3747, 0.9592), (-0.3831, -0.2812, 0.8529), (-0.2976, -0.2184, 0.6935), (-0.2984, -0.2099, 0.4955), (-0.9067, -0.8785, 0.474), (-0.9464, -0.9168, 0.6626), (-0.8396, -0.8137, 0.8499), (-0.7247, -0.7028, 0.9592), (-0.5899, -0.5725, 0.9965), (-0.455, -0.4423, 0.9592), (-0.3406, -0.3318, 0.8529), (-0.2677, -0.255, 0.6861), (-0.2618, -0.2522, 0.5038), (-0.776, -0.9962, 0.4576), (-0.8091, -1.038, 0.6437), (-0.7216, -0.9265, 0.8449), (-0.6203, -0.7968, 0.9592), (-0.5048, -0.6491, 0.9965), (-0.3894, -0.5013, 0.9592), (-0.2916, -0.376, 0.8527), (-0.2275, -0.2911, 0.6908), (-0.2295, -0.2814, 0.4914), (-0.6303, -1.095, 0.3703), (-0.6574, -1.142, 0.6698), (-0.584, -1.014, 0.8429), (-0.5038, -0.8754, 0.9592), (-0.41, -0.713, 0.9965), (-0.3162, -0.5506, 0.9592), (-0.2388, -0.4112, 0.8483), (-0.1878, -0.3173, 0.6845), (-0.1839, -0.313, 0.5003), (-0.4722, -1.172, 0.4801), (-0.4923, -1.221, 0.6656), (-0.4393, -1.09, 0.8467), (-0.3774, -0.937, 0.9592), (-0.3072, -0.7632, 0.9965), (-0.2369, -0.5893, 0.9592), (-0.1778, -0.4416, 0.852), (-0.1441, -0.3378, 0.6794), (-0.1411, -0.3329, 0.4937), (-0.3049, -1.226, 0.5016), (-0.316, -1.27, 0.6825), (-0.2825, -1.136, 0.8533), (-0.2437, -0.9805, 0.9592), (-0.1984, -0.7985, 0.9965), (-0.153, -0.6166, 0.9592), (-0.1167, -0.4605, 0.8482), (-0.09031, -0.358, 0.6907), (-0.097, -0.3451, 0.4845), (-0.1318, -1.256, 0.458), (-0.1362, -1.299, 0.6527), (-0.1225, -1.168, 0.8487), (-0.1053, -1.005, 0.9592), (-0.08571, -0.8184, 0.9965), (-0.06611, -0.6319, 0.9592), (-0.04995, -0.4734, 0.8519), (-0.04645, -0.3611, 0.6758), (-0.05396, -0.3481, 0.4696), (0.04399, -1.263, 0.3846), (0.04598, -1.32, 0.6448), (0.04071, -1.169, 0.8358), (0.03516, -1.01, 0.9592), (0.02862, -0.8224, 0.9965), (0.02207, -0.635, 0.9592), (0.01301, -0.473, 0.845), (0.01051, -0.3679, 0.6888), (0.00602, -0.3582, 0.4913), (0.2189, -1.244, 0.478), (0.2273, -1.292, 0.693), (0.203, -1.154, 0.8509), (0.175, -0.9951, 0.9592), (0.1424, -0.8104, 0.9965), (0.1098, -0.6258, 0.9592), (0.08085, -0.468, 0.8498), (0.06267, -0.3636, 0.6915), (0.05917, -0.3556, 0.4981), (0.3895, -1.202, 0.4995), (0.4024, -1.241, 0.6911), (0.3607, -1.113, 0.8532), (0.3113, -0.9611, 0.9592), (0.2534, -0.7828, 0.9965), (0.1954, -0.6044, 0.9592), (0.1444, -0.4516, 0.8486), (0.1119, -0.3508, 0.6903), (0.1107, -0.3457, 0.5041), (0.5526, -1.136, 0.4846), (0.5725, -1.177, 0.6946), (0.5119, -1.052, 0.8529), (0.4417, -0.9084, 0.9592), (0.3595, -0.7399, 0.9965), (0.2773, -0.5714, 0.9592), (0.207, -0.4279, 0.8515), (0.1579, -0.3303, 0.6869), (0.1489, -0.3194, 0.4873), (0.7049, -1.048, 0.4418), (0.728, -1.082, 0.6644), (0.6538, -0.9722, 0.8488), (0.5634, -0.8382, 0.9592), (0.4585, -0.6827, 0.9965), (0.3537, -0.5272, 0.9592), (0.2648, -0.3955, 0.8529), (0.2021, -0.3045, 0.6865), (0.1955, -0.2967, 0.4942), (0.8434, -0.9396, 0.4665), (0.8828, -0.9833, 0.6833), (0.7839, -0.8736, 0.8513), (0.6742, -0.7516, 0.9592), (0.5487, -0.6123, 0.9965), (0.4232, -0.4729, 0.9592), (0.3168, -0.3548, 0.8529), (0.2456, -0.2757, 0.6953), (0.2378, -0.2679, 0.4976), (0.9656, -0.8131, 0.4338), (1.007, -0.8483, 0.6695), (0.8968, -0.7554, 0.8473), (0.7718, -0.6505, 0.9592), (0.6282, -0.53, 0.9965), (0.4845, -0.4094, 0.9592), (0.3627, -0.3073, 0.8529), (0.2809, -0.2385, 0.6956), (0.2769, -0.2353, 0.5205), (1.069, -0.6709, 0.3703), (1.119, -0.7021, 0.6312), (0.9943, -0.6242, 0.8332), (0.8544, -0.5368, 0.9592), (0.6954, -0.4374, 0.9965), (0.5364, -0.3381, 0.9592), (0.4016, -0.2538, 0.8529), (0.3115, -0.1975, 0.6974), (0.3054, -0.1935, 0.5137), (1.152, -0.5156, 0.4539), (1.194, -0.5346, 0.6782), (1.068, -0.4786, 0.8484), (0.9204, -0.4127, 0.9592), (0.7491, -0.3364, 0.9965), (0.5778, -0.2601, 0.9592), (0.4326, -0.1955, 0.8535), (0.3355, -0.1523, 0.6979), (0.3275, -0.1476, 0.503), (1.212, -0.3503, 0.4613), (1.251, -0.3615, 0.6657), (1.125, -0.3255, 0.8516), (0.9685, -0.2806, 0.9592), (0.7882, -0.2289, 0.9965), (0.608, -0.1772, 0.9592), (0.4552, -0.1334, 0.8539), (0.3531, -0.1041, 0.6963), (0.3472, -0.1024, 0.5108), (1.248, -0.1783, 0.4453), (1.305, -0.1863, 0.6716), (1.155, -0.1653, 0.8501), (0.9977, -0.1431, 0.9592), (0.812, -0.117, 0.9965), (0.6263, -0.09092, 0.9592), (0.4689, -0.06879, 0.8576), (0.3637, -0.05401, 0.6975), (0.3575, -0.05285, 0.5094)], [], [(0, 9, 10, 1), (1, 10, 11, 2), (2, 11, 12, 3), (3, 12, 13, 4), (4, 13, 14, 5), (5, 14, 15, 6), (6, 15, 16, 7), (7, 16, 17, 8), (9, 18, 19, 10), (10, 19, 20, 11), (11, 20, 21, 12), (12, 21, 22, 13), (13, 22, 23, 14), (14, 23, 24, 15), (15, 24, 25, 16), (16, 25, 26, 17), (18, 27, 28, 19), (19, 28, 29, 20), (20, 29, 30, 21), (21, 30, 31, 22), (22, 31, 32, 23), (23, 32, 33, 24), (24, 33, 34, 25), (25, 34, 35, 26), (27, 36, 37, 28), (28, 37, 38, 29), (29, 38, 39, 30), (30, 39, 40, 31), (31, 40, 41, 32), (32, 41, 42, 33), (33, 42, 43, 34), (34, 43, 44, 35), (36, 45, 46, 37), (37, 46, 47, 38), (38, 47, 48, 39), (39, 48, 49, 40), (40, 49, 50, 41), (41, 50, 51, 42), (42, 51, 52, 43), (43, 52, 53, 44), (45, 54, 55, 46), (46, 55, 56, 47), (47, 56, 57, 48), (48, 57, 58, 49), (49, 58, 59, 50), (50, 59, 60, 51), (51, 60, 61, 52), (52, 61, 62, 53), (54, 63, 64, 55), (55, 64, 65, 56), (56, 65, 66, 57), (57, 66, 67, 58), (58, 67, 68, 59), (59, 68, 69, 60), (60, 69, 70, 61), (61, 70, 71, 62), (63, 72, 73, 64), (64, 73, 74, 65), (65, 74, 75, 66), (66, 75, 76, 67), (67, 76, 77, 68), (68, 77, 78, 69), (69, 78, 79, 70), (70, 79, 80, 71), (72, 81, 82, 73), (73, 82, 83, 74), (74, 83, 84, 75), (75, 84, 85, 76), (76, 85, 86, 77), (77, 86, 87, 78), (78, 87, 88, 79), (79, 88, 89, 80), (81, 90, 91, 82), (82, 91, 92, 83), (83, 92, 93, 84), (84, 93, 94, 85), (85, 94, 95, 86), (86, 95, 96, 87), (87, 96, 97, 88), (88, 97, 98, 89), (90, 99, 100, 91), (91, 100, 101, 92), (92, 101, 102, 93), (93, 102, 103, 94), (94, 103, 104, 95), (95, 104, 105, 96), (96, 105, 106, 97), (97, 106, 107, 98), (99, 108, 109, 100), (100, 109, 110, 101), (101, 110, 111, 102), (102, 111, 112, 103), (103, 112, 113, 104), (104, 113, 114, 105), (105, 114, 115, 106), (106, 115, 116, 107), (108, 117, 118, 109), (109, 118, 119, 110), (110, 119, 120, 111), (111, 120, 121, 112), (112, 121, 122, 113), (113, 122, 123, 114), (114, 123, 124, 115), (115, 124, 125, 116), (117, 126, 127, 118), (118, 127, 128, 119), (119, 128, 129, 120), (120, 129, 130, 121), (121, 130, 131, 122), (122, 131, 132, 123), (123, 132, 133, 124), (124, 133, 134, 125), (126, 135, 136, 127), (127, 136, 137, 128), (128, 137, 138, 129), (129, 138, 139, 130), (130, 139, 140, 131), (131, 140, 141, 132), (132, 141, 142, 133), (133, 142, 143, 134), (135, 144, 145, 136), (136, 145, 146, 137), (137, 146, 147, 138), (138, 147, 148, 139), (139, 148, 149, 140), (140, 149, 150, 141), (141, 150, 151, 142), (142, 151, 152, 143), (144, 153, 154, 145), (145, 154, 155, 146), (146, 155, 156, 147), (147, 156, 157, 148), (148, 157, 158, 149), (149, 158, 159, 150), (150, 159, 160, 151), (151, 160, 161, 152), (153, 162, 163, 154), (154, 163, 164, 155), (155, 164, 165, 156), (156, 165, 166, 157), (157, 166, 167, 158), (158, 167, 168, 159), (159, 168, 169, 160), (160, 169, 170, 161), (162, 171, 172, 163), (163, 172, 173, 164), (164, 173, 174, 165), (165, 174, 175, 166), (166, 175, 176, 167), (167, 176, 177, 168), (168, 177, 178, 169), (169, 178, 179, 170), (171, 180, 181, 172), (172, 181, 182, 173), (173, 182, 183, 174), (174, 183, 184, 175), (175, 184, 185, 176), (176, 185, 186, 177), (177, 186, 187, 178), (178, 187, 188, 179), (180, 189, 190, 181), (181, 190, 191, 182), (182, 191, 192, 183), (183, 192, 193, 184), (184, 193, 194, 185), (185, 194, 195, 186), (186, 195, 196, 187), (187, 196, 197, 188), (189, 198, 199, 190), (190, 199, 200, 191), (191, 200, 201, 192), (192, 201, 202, 193), (193, 202, 203, 194), (194, 203, 204, 195), (195, 204, 205, 196), (196, 205, 206, 197), (198, 207, 208, 199), (199, 208, 209, 200), (200, 209, 210, 201), (201, 210, 211, 202), (202, 211, 212, 203), (203, 212, 213, 204), (204, 213, 214, 205), (205, 214, 215, 206), (207, 216, 217, 208), (208, 217, 218, 209), (209, 218, 219, 210), (210, 219, 220, 211), (211, 220, 221, 212), (212, 221, 222, 213), (213, 222, 223, 214), (214, 223, 224, 215), (216, 225, 226, 217), (217, 226, 227, 218), (218, 227, 228, 219), (219, 228, 229, 220), (220, 229, 230, 221), (221, 230, 231, 222), (222, 231, 232, 223), (223, 232, 233, 224), (225, 234, 235, 226), (226, 235, 236, 227), (227, 236, 237, 228), (228, 237, 238, 229), (229, 238, 239, 230), (230, 239, 240, 231), (231, 240, 241, 232), (232, 241, 242, 233), (234, 243, 244, 235), (235, 244, 245, 236), (236, 245, 246, 237), (237, 246, 247, 238), (238, 247, 248, 239), (239, 248, 249, 240), (240, 249, 250, 241), (241, 250, 251, 242), (243, 252, 253, 244), (244, 253, 254, 245), (245, 254, 255, 246), (246, 255, 256, 247), (247, 256, 257, 248), (248, 257, 258, 249), (249, 258, 259, 250), (250, 259, 260, 251), (252, 261, 262, 253), (253, 262, 263, 254), (254, 263, 264, 255), (255, 264, 265, 256), (256, 265, 266, 257), (257, 266, 267, 258), (258, 267, 268, 259), (259, 268, 269, 260), (261, 270, 271, 262), (262, 271, 272, 263), (263, 272, 273, 264), (264, 273, 274, 265), (265, 274, 275, 266), (266, 275, 276, 267), (267, 276, 277, 268), (268, 277, 278, 269), (270, 279, 280, 271), (271, 280, 281, 272), (272, 281, 282, 273), (273, 282, 283, 274), (274, 283, 284, 275), (275, 284, 285, 276), (276, 285, 286, 277), (277, 286, 287, 278), (279, 288, 289, 280), (280, 289, 290, 281), (281, 290, 291, 282), (282, 291, 292, 283), (283, 292, 293, 284), (284, 293, 294, 285), (285, 294, 295, 286), (286, 295, 296, 287), (288, 297, 298, 289), (289, 298, 299, 290), (290, 299, 300, 291), (291, 300, 301, 292), (292, 301, 302, 293), (293, 302, 303, 294), (294, 303, 304, 295), (295, 304, 305, 296), (297, 306, 307, 298), (298, 307, 308, 299), (299, 308, 309, 300), (300, 309, 310, 301), (301, 310, 311, 302), (302, 311, 312, 303), (303, 312, 313, 304), (304, 313, 314, 305), (306, 315, 316, 307), (307, 316, 317, 308), (308, 317, 318, 309), (309, 318, 319, 310), (310, 319, 320, 311), (311, 320, 321, 312), (312, 321, 322, 313), (313, 322, 323, 314), (315, 324, 325, 316), (316, 325, 326, 317), (317, 326, 327, 318), (318, 327, 328, 319), (319, 328, 329, 320), (320, 329, 330, 321), (321, 330, 331, 322), (322, 331, 332, 323), (324, 333, 334, 325), (325, 334, 335, 326), (326, 335, 336, 327), (327, 336, 337, 328), (328, 337, 338, 329), (329, 338, 339, 330), (330, 339, 340, 331), (331, 340, 341, 332), (333, 342, 343, 334), (334, 343, 344, 335), (335, 344, 345, 336), (336, 345, 346, 337), (337, 346, 347, 338), (338, 347, 348, 339), (339, 348, 349, 340), (340, 349, 350, 341), (342, 351, 352, 343), (343, 352, 353, 344), (344, 353, 354, 345), (345, 354, 355, 346), (346, 355, 356, 347), (347, 356, 357, 348), (348, 357, 358, 349), (349, 358, 359, 350), (351, 360, 361, 352), (352, 361, 362, 353), (353, 362, 363, 354), (354, 363, 364, 355), (355, 364, 365, 356), (356, 365, 366, 357), (357, 366, 367, 358), (358, 367, 368, 359), (360, 369, 370, 361), (361, 370, 371, 362), (362, 371, 372, 363), (363, 372, 373, 364), (364, 373, 374, 365), (365, 374, 375, 366), (366, 375, 376, 367), (367, 376, 377, 368), (369, 378, 379, 370), (370, 379, 380, 371), (371, 380, 381, 372), (372, 381, 382, 373), (373, 382, 383, 374), (374, 383, 384, 375), (375, 384, 385, 376), (376, 385, 386, 377), (378, 387, 388, 379), (379, 388, 389, 380), (380, 389, 390, 381), (381, 390, 391, 382), (382, 391, 392, 383), (383, 392, 393, 384), (384, 393, 394, 385), (385, 394, 395, 386), (387, 396, 397, 388), (388, 397, 398, 389), (389, 398, 399, 390), (390, 399, 400, 391), (391, 400, 401, 392), (392, 401, 402, 393), (393, 402, 403, 394), (394, 403, 404, 395), (396, 0, 1, 397), (397, 1, 2, 398), (398, 2, 3, 399), (399, 3, 4, 400), (400, 4, 5, 401), (401, 5, 6, 402), (402, 6, 7, 403), (403, 7, 8, 404)])
me_torus.polygons.foreach_set('use_smooth', [True] * 360)
me_torus.materials.append(mat_material_002)
me_torus.use_remesh_preserve_volume = False
me_torus.use_remesh_preserve_attributes = False
me_torus.use_mirror_vertex_groups = False
me_torus.update()
me_plane = bpy.data.meshes.new('Plane')
me_plane.from_pydata([(-1.0, -1.0, 0.0), (1.0, -1.0, 0.0), (-1.0, 1.0, 0.0), (1.0, 1.0, 0.0)], [], [(0, 1, 3, 2)])
me_plane.polygons.foreach_set('use_smooth', [True] * 1)
me_plane.use_remesh_preserve_volume = False
me_plane.use_remesh_preserve_attributes = False
me_plane.use_mirror_vertex_groups = False
me_plane.update()

# ---- objects
ob_torus_001 = bpy.data.objects.new('Torus.001', me_torus_001)
ob_torus = bpy.data.objects.new('Torus', me_torus)
ob_plane = bpy.data.objects.new('Plane', me_plane)
ob_lamp = bpy.data.objects.new('Lamp', light_lamp)
ob_camera = bpy.data.objects.new('Camera', cam_camera)

# ---- transforms, parenting, visibility, modifiers, constraints
ob_torus_001.location = (0.2713, -0.3283, 0.4921)
ob_torus_001.lineart.crease_threshold = 0.0
_m = ob_torus_001.modifiers.new('Subsurf', 'SUBSURF')
_m.uv_smooth = 'PRESERVE_CORNERS'
_m.render_levels = 3
_m.show_only_control_edges = False
ob_torus.location = (0.258, -0.3283, -0.016)
ob_torus.lineart.crease_threshold = 0.0
_m = ob_torus.modifiers.new('Solidify', 'SOLIDIFY')
_m.thickness = -0.1
_m.nonmanifold_thickness_mode = 'FIXED'
_m.nonmanifold_merge_threshold = 0.0003
_m = ob_torus.modifiers.new('Subsurf', 'SUBSURF')
_m.uv_smooth = 'PRESERVE_CORNERS'
_m.levels = 3
_m.render_levels = 4
_m.show_only_control_edges = False
ob_plane.location = (0.1072, -0.3825, 0.0)
ob_plane.scale = (6.447, 6.447, 6.447)
ob_plane.hide_viewport = True
ob_plane.lineart.crease_threshold = 0.0
ob_lamp.location = (0.2301, -0.3052, 3.056)
ob_lamp.rotation_euler = (0.6503, 0.05522, 1.866)
ob_lamp.lock_rotations_4d = False
ob_lamp.empty_display_type = 'ARROWS'
ob_lamp.color = (0.0, 0.0, 0.0, 0.0)
ob_lamp.lineart.crease_threshold = 0.0
ob_camera.location = (7.481, -6.508, 5.344)
ob_camera.rotation_euler = (1.109, 0.0, 0.8149)
ob_camera.lock_rotations_4d = False
ob_camera.empty_display_type = 'ARROWS'
ob_camera.color = (0.0, 0.0, 0.0, 0.0)
ob_camera.display_type = 'WIRE'
ob_camera.lineart.crease_threshold = 0.0

# ---- collection membership
col_collection_1.objects.link(ob_torus_001)
col_collection_1.objects.link(ob_torus)
col_collection_1.objects.link(ob_plane)
col_collection_1.objects.link(ob_lamp)
col_collection_1.objects.link(ob_camera)

# ---- scene / render settings (as saved in the file)
scene.camera = ob_camera
scene.frame_start = 1; scene.frame_end = 250; scene.frame_set(162)
scene.render.engine = 'CYCLES'
scene.render.resolution_percentage = 50
scene.render.dither_intensity = 0.0
scene.cycles.use_denoising = False
scene.cycles.samples = 128
scene.cycles.sampling_pattern = 'TABULATED_SOBOL'
scene.cycles.light_sampling_threshold = 0.0
scene.cycles.use_adaptive_sampling = False
scene.cycles.use_light_tree = False
scene.cycles.blur_glossy = 0.0
scene.cycles.sample_clamp_indirect = 0.0
scene.view_settings.view_transform = 'Standard'
bpy.context.view_layer.update()
